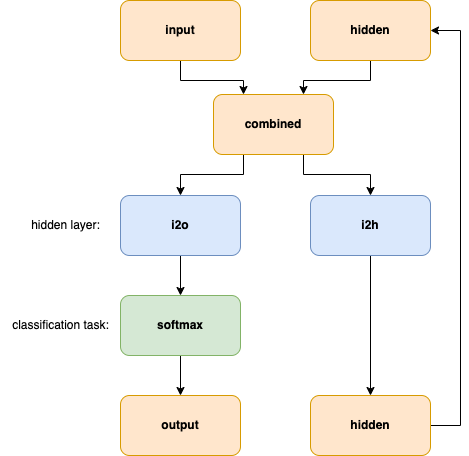

The diagram above was exported from draw.io. Its source (the exported page's mxGraphModel, read from the mxfile embedded in the PNG):
<mxGraphModel dx="1187" dy="826" grid="1" gridSize="10" guides="1" tooltips="1" connect="1" arrows="1" fold="1" page="1" pageScale="1" pageWidth="1100" pageHeight="850" math="1" shadow="0">
  <root>
    <mxCell id="0" />
    <mxCell id="1" parent="0" />
    <mxCell id="SIeilRmWvHnYZnyjk7Ip-9" style="edgeStyle=orthogonalEdgeStyle;rounded=0;orthogonalLoop=1;jettySize=auto;html=1;exitX=0.5;exitY=1;exitDx=0;exitDy=0;entryX=0.25;entryY=0;entryDx=0;entryDy=0;" edge="1" parent="1" source="SIeilRmWvHnYZnyjk7Ip-1" target="SIeilRmWvHnYZnyjk7Ip-3">
      <mxGeometry relative="1" as="geometry" />
    </mxCell>
    <mxCell id="SIeilRmWvHnYZnyjk7Ip-1" value="input" style="rounded=1;whiteSpace=wrap;html=1;fillColor=#ffe6cc;strokeColor=#d79b00;fontStyle=1" vertex="1" parent="1">
      <mxGeometry x="350" y="140" width="120" height="60" as="geometry" />
    </mxCell>
    <mxCell id="SIeilRmWvHnYZnyjk7Ip-10" style="edgeStyle=orthogonalEdgeStyle;rounded=0;orthogonalLoop=1;jettySize=auto;html=1;exitX=0.5;exitY=1;exitDx=0;exitDy=0;entryX=0.75;entryY=0;entryDx=0;entryDy=0;" edge="1" parent="1" source="SIeilRmWvHnYZnyjk7Ip-2" target="SIeilRmWvHnYZnyjk7Ip-3">
      <mxGeometry relative="1" as="geometry" />
    </mxCell>
    <mxCell id="SIeilRmWvHnYZnyjk7Ip-2" value="hidden" style="rounded=1;whiteSpace=wrap;html=1;fillColor=#ffe6cc;strokeColor=#d79b00;fontStyle=1" vertex="1" parent="1">
      <mxGeometry x="540" y="140" width="120" height="60" as="geometry" />
    </mxCell>
    <mxCell id="SIeilRmWvHnYZnyjk7Ip-11" style="edgeStyle=orthogonalEdgeStyle;rounded=0;orthogonalLoop=1;jettySize=auto;html=1;exitX=0.25;exitY=1;exitDx=0;exitDy=0;entryX=0.5;entryY=0;entryDx=0;entryDy=0;" edge="1" parent="1" source="SIeilRmWvHnYZnyjk7Ip-3" target="SIeilRmWvHnYZnyjk7Ip-4">
      <mxGeometry relative="1" as="geometry">
        <Array as="points">
          <mxPoint x="473" y="314" />
          <mxPoint x="410" y="314" />
        </Array>
      </mxGeometry>
    </mxCell>
    <mxCell id="SIeilRmWvHnYZnyjk7Ip-12" style="edgeStyle=orthogonalEdgeStyle;rounded=0;orthogonalLoop=1;jettySize=auto;html=1;exitX=0.75;exitY=1;exitDx=0;exitDy=0;entryX=0.5;entryY=0;entryDx=0;entryDy=0;" edge="1" parent="1" source="SIeilRmWvHnYZnyjk7Ip-3" target="SIeilRmWvHnYZnyjk7Ip-5">
      <mxGeometry relative="1" as="geometry">
        <Array as="points">
          <mxPoint x="533" y="314" />
          <mxPoint x="600" y="314" />
        </Array>
      </mxGeometry>
    </mxCell>
    <mxCell id="SIeilRmWvHnYZnyjk7Ip-3" value="combined" style="rounded=1;whiteSpace=wrap;html=1;fillColor=#ffe6cc;strokeColor=#d79b00;fontStyle=1" vertex="1" parent="1">
      <mxGeometry x="443" y="234" width="120" height="60" as="geometry" />
    </mxCell>
    <mxCell id="SIeilRmWvHnYZnyjk7Ip-14" style="edgeStyle=orthogonalEdgeStyle;rounded=0;orthogonalLoop=1;jettySize=auto;html=1;exitX=0.5;exitY=1;exitDx=0;exitDy=0;entryX=0.5;entryY=0;entryDx=0;entryDy=0;" edge="1" parent="1" source="SIeilRmWvHnYZnyjk7Ip-4" target="SIeilRmWvHnYZnyjk7Ip-6">
      <mxGeometry relative="1" as="geometry" />
    </mxCell>
    <mxCell id="SIeilRmWvHnYZnyjk7Ip-4" value="i2o" style="rounded=1;whiteSpace=wrap;html=1;fillColor=#dae8fc;strokeColor=#6c8ebf;fontStyle=1" vertex="1" parent="1">
      <mxGeometry x="350" y="335" width="120" height="60" as="geometry" />
    </mxCell>
    <mxCell id="SIeilRmWvHnYZnyjk7Ip-16" style="edgeStyle=orthogonalEdgeStyle;rounded=0;orthogonalLoop=1;jettySize=auto;html=1;exitX=0.5;exitY=1;exitDx=0;exitDy=0;entryX=0.5;entryY=0;entryDx=0;entryDy=0;" edge="1" parent="1" source="SIeilRmWvHnYZnyjk7Ip-5" target="SIeilRmWvHnYZnyjk7Ip-8">
      <mxGeometry relative="1" as="geometry" />
    </mxCell>
    <mxCell id="SIeilRmWvHnYZnyjk7Ip-5" value="i2h" style="rounded=1;whiteSpace=wrap;html=1;fillColor=#dae8fc;strokeColor=#6c8ebf;fontStyle=1" vertex="1" parent="1">
      <mxGeometry x="540" y="335" width="120" height="60" as="geometry" />
    </mxCell>
    <mxCell id="SIeilRmWvHnYZnyjk7Ip-15" style="edgeStyle=orthogonalEdgeStyle;rounded=0;orthogonalLoop=1;jettySize=auto;html=1;exitX=0.5;exitY=1;exitDx=0;exitDy=0;entryX=0.5;entryY=0;entryDx=0;entryDy=0;" edge="1" parent="1" source="SIeilRmWvHnYZnyjk7Ip-6" target="SIeilRmWvHnYZnyjk7Ip-7">
      <mxGeometry relative="1" as="geometry" />
    </mxCell>
    <mxCell id="SIeilRmWvHnYZnyjk7Ip-6" value="softmax" style="rounded=1;whiteSpace=wrap;html=1;fillColor=#d5e8d4;strokeColor=#82b366;fontStyle=1" vertex="1" parent="1">
      <mxGeometry x="350" y="435" width="120" height="60" as="geometry" />
    </mxCell>
    <mxCell id="SIeilRmWvHnYZnyjk7Ip-7" value="output" style="rounded=1;whiteSpace=wrap;html=1;fillColor=#ffe6cc;strokeColor=#d79b00;fontStyle=1" vertex="1" parent="1">
      <mxGeometry x="350" y="535" width="120" height="60" as="geometry" />
    </mxCell>
    <mxCell id="SIeilRmWvHnYZnyjk7Ip-17" style="edgeStyle=orthogonalEdgeStyle;rounded=0;orthogonalLoop=1;jettySize=auto;html=1;exitX=1;exitY=0.5;exitDx=0;exitDy=0;entryX=1;entryY=0.5;entryDx=0;entryDy=0;" edge="1" parent="1" source="SIeilRmWvHnYZnyjk7Ip-8" target="SIeilRmWvHnYZnyjk7Ip-2">
      <mxGeometry relative="1" as="geometry">
        <Array as="points">
          <mxPoint x="690" y="565" />
          <mxPoint x="690" y="170" />
        </Array>
      </mxGeometry>
    </mxCell>
    <mxCell id="SIeilRmWvHnYZnyjk7Ip-8" value="hidden" style="rounded=1;whiteSpace=wrap;html=1;fillColor=#ffe6cc;strokeColor=#d79b00;fontStyle=1" vertex="1" parent="1">
      <mxGeometry x="540" y="535" width="120" height="60" as="geometry" />
    </mxCell>
    <mxCell id="SIeilRmWvHnYZnyjk7Ip-18" value="hidden layer:" style="text;html=1;align=center;verticalAlign=middle;resizable=0;points=[];autosize=1;strokeColor=none;fillColor=none;" vertex="1" parent="1">
      <mxGeometry x="250" y="350" width="90" height="30" as="geometry" />
    </mxCell>
    <mxCell id="SIeilRmWvHnYZnyjk7Ip-19" value="classification task:" style="text;html=1;align=center;verticalAlign=middle;resizable=0;points=[];autosize=1;strokeColor=none;fillColor=none;" vertex="1" parent="1">
      <mxGeometry x="230" y="450" width="120" height="30" as="geometry" />
    </mxCell>
  </root>
</mxGraphModel>